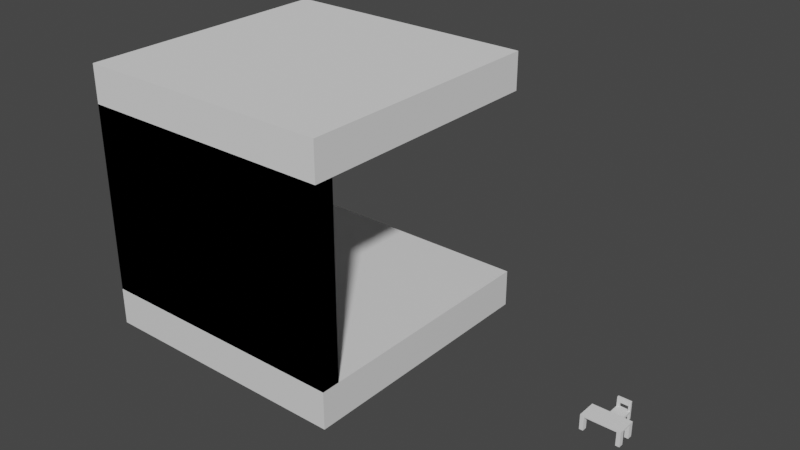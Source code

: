 # Source: room_stuff.blend  (saved by Blender 2.91.10; exported with 4.5.12 LTS)
import bpy
from mathutils import Matrix  # noqa: F401  (used for matrix-valued properties, if any)

bpy.ops.wm.read_factory_settings(use_empty=True)
scene = bpy.context.scene
scene.name = 'Scene'

# ---- collections
col_collection = bpy.data.collections.new('Collection'); scene.collection.children.link(col_collection)

# ---- materials (node trees are filled in below, after node groups)
mat_material = bpy.data.materials.new('Material')
mat_material.alpha_threshold = 0.0
mat_material.use_transparent_shadow = False
mat_material.line_color = (0.0, 0.0, 0.0, 1.0)

# ---- material node trees
mat_material.use_nodes = True; mat_material.node_tree.nodes.clear()
_N = mat_material.node_tree.nodes; _L = mat_material.node_tree.links
n0 = _N.new('ShaderNodeOutputMaterial'); n0.name = 'Material Output'; n0.location = (300, 300)
n1 = _N.new('ShaderNodeBsdfPrincipled'); n1.name = 'Principled BSDF'; n1.location = (10, 300)
n1.distribution = 'GGX'
n1.subsurface_method = 'BURLEY'
n1.inputs[2].default_value = 0.4
n1.inputs[3].default_value = 1.45
n1.inputs[27].default_value = (0.0, 0.0, 0.0, 1.0)
n1.inputs[28].default_value = 1.0
_L.new(n1.outputs[0], n0.inputs[0])
n0.is_active_output = True

# ---- world
world_world = bpy.data.worlds.new('World'); scene.world = world_world
world_world.use_nodes = True; world_world.node_tree.nodes.clear()
_N = world_world.node_tree.nodes; _L = world_world.node_tree.links
n0 = _N.new('ShaderNodeOutputWorld'); n0.name = 'World Output'; n0.location = (300, 300)
n1 = _N.new('ShaderNodeBackground'); n1.name = 'Background'; n1.location = (10, 300)
n1.inputs[0].default_value = (0.05088, 0.05088, 0.05088, 1.0)
_L.new(n1.outputs[0], n0.inputs[0])
n0.is_active_output = True
world_world.color = (0.05088, 0.05088, 0.05088)
world_world.use_sun_shadow = False
world_world.sun_shadow_jitter_overblur = 0.0

# ---- meshes
me_cube = bpy.data.meshes.new('Cube')
me_cube.from_pydata([(1.0, 1.0, 1.0), (1.0, 1.0, -1.0), (1.0, -1.0, 1.0), (1.0, -1.0, -1.0), (-1.0, 1.0, 1.0), (-1.0, 1.0, -1.0), (-1.0, -1.0, 1.0), (-1.0, -1.0, -1.0)], [], [(0, 4, 6, 2), (3, 2, 6, 7), (7, 6, 4, 5), (5, 1, 3, 7), (1, 0, 2, 3), (5, 4, 0, 1)])
_uv = me_cube.uv_layers.new(name='UVMap')
_uv.uv.foreach_set('vector', [0.625, 0.5, 0.875, 0.5, 0.875, 0.75, 0.625, 0.75, 0.375, 0.75, 0.625, 0.75, 0.625, 1.0, 0.375, 1.0, 0.375, 0.0, 0.625, 0.0, 0.625, 0.25, 0.375, 0.25, 0.125, 0.5, 0.375, 0.5, 0.375, 0.75, 0.125, 0.75, 0.375, 0.5, 0.625, 0.5, 0.625, 0.75, 0.375, 0.75, 0.375, 0.25, 0.625, 0.25, 0.625, 0.5, 0.375, 0.5])
me_cube.materials.append(mat_material)
me_cube.use_remesh_preserve_volume = False
me_cube.use_remesh_preserve_attributes = False
me_cube.use_mirror_vertex_groups = False
me_cube.update()
me_cube_001 = bpy.data.meshes.new('Cube.001')
me_cube_001.from_pydata([(-1.0, -1.0, -1.0), (-1.0, -1.0, 1.0), (-1.0, 1.0, -1.0), (-1.0, 1.0, 1.0), (1.0, -1.0, -1.0), (1.0, -1.0, 1.0), (1.0, 1.0, -1.0), (1.0, 1.0, 1.0)], [], [(0, 1, 3, 2), (2, 3, 7, 6), (6, 7, 5, 4), (4, 5, 1, 0), (2, 6, 4, 0), (7, 3, 1, 5)])
_uv = me_cube_001.uv_layers.new(name='UVMap')
_uv.uv.foreach_set('vector', [0.375, 0.0, 0.625, 0.0, 0.625, 0.25, 0.375, 0.25, 0.375, 0.25, 0.625, 0.25, 0.625, 0.5, 0.375, 0.5, 0.375, 0.5, 0.625, 0.5, 0.625, 0.75, 0.375, 0.75, 0.375, 0.75, 0.625, 0.75, 0.625, 1.0, 0.375, 1.0, 0.125, 0.5, 0.375, 0.5, 0.375, 0.75, 0.125, 0.75, 0.625, 0.5, 0.875, 0.5, 0.875, 0.75, 0.625, 0.75])
me_cube_001.use_remesh_fix_poles = True
me_cube_001.use_remesh_preserve_attributes = False
me_cube_001.use_mirror_vertex_groups = False
me_cube_001.update()
me_cube_002 = bpy.data.meshes.new('Cube.002')
me_cube_002.from_pydata([(-1.0, -1.0, -1.0), (-1.0, -1.0, 1.0), (-1.0, 1.0, -1.0), (-1.0, 1.0, 1.0), (1.0, -1.0, -1.0), (1.0, -1.0, 1.0), (1.0, 1.0, -1.0), (1.0, 1.0, 1.0)], [], [(0, 1, 3, 2), (2, 3, 7, 6), (6, 7, 5, 4), (4, 5, 1, 0), (2, 6, 4, 0), (7, 3, 1, 5)])
_uv = me_cube_002.uv_layers.new(name='UVMap')
_uv.uv.foreach_set('vector', [0.375, 0.0, 0.625, 0.0, 0.625, 0.25, 0.375, 0.25, 0.375, 0.25, 0.625, 0.25, 0.625, 0.5, 0.375, 0.5, 0.375, 0.5, 0.625, 0.5, 0.625, 0.75, 0.375, 0.75, 0.375, 0.75, 0.625, 0.75, 0.625, 1.0, 0.375, 1.0, 0.125, 0.5, 0.375, 0.5, 0.375, 0.75, 0.125, 0.75, 0.625, 0.5, 0.875, 0.5, 0.875, 0.75, 0.625, 0.75])
me_cube_002.use_remesh_fix_poles = True
me_cube_002.use_remesh_preserve_attributes = False
me_cube_002.use_mirror_vertex_groups = False
me_cube_002.update()
me_cube_005 = bpy.data.meshes.new('Cube.005')
me_cube_005.from_pydata([(-0.9828, -0.4657, 3.556), (-0.9828, -0.4657, 4.356), (-0.9828, 0.5378, 3.556), (-0.9828, 0.5378, 4.356), (-0.7828, 0.5378, 4.356), (-0.7828, 0.5378, 3.556), (-0.7828, -0.4657, 3.556), (-0.7828, -0.4657, 4.356), (0.8172, 0.5378, 4.356), (0.8172, 0.5378, 3.556), (0.8172, -0.4657, 3.556), (0.8172, -0.4657, 4.356), (1.017, 0.5378, 4.356), (1.017, 0.5378, 3.556), (1.017, -0.4657, 3.556), (1.017, -0.4657, 4.356), (-0.9828, 0.03608, 3.556), (-0.9828, 0.03608, 4.356), (-0.7828, 0.03608, 3.556), (-0.7828, 0.03608, 4.356), (0.8172, 0.03608, 3.556), (0.8172, 0.03608, 4.356), (1.017, 0.03608, 3.556), (1.017, 0.03608, 4.356), (-0.9828, 0.287, 3.556), (-0.7828, 0.287, 3.556), (0.8172, 0.287, 3.556), (1.017, 0.287, 3.556), (-0.9828, 0.287, 4.356), (-0.7828, 0.287, 4.356), (0.8172, 0.287, 4.356), (1.017, 0.287, 4.356), (-0.9828, -0.2148, 4.356), (-0.7828, -0.2148, 4.356), (0.8172, -0.2148, 4.356), (1.017, -0.2148, 4.356), (-0.9828, -0.2148, 3.556), (-0.7828, -0.2148, 3.556), (0.8172, -0.2148, 3.556), (1.017, -0.2148, 3.556), (-0.9828, 0.287, -3.444), (-0.9828, 0.5378, -3.444), (-0.7828, 0.287, -3.444), (-0.7828, 0.5378, -3.444), (-0.9828, -0.4657, -3.444), (-0.7828, -0.4657, -3.444), (0.8172, 0.287, -3.444), (0.8172, 0.5378, -3.444), (1.017, 0.287, -3.444), (1.017, 0.5378, -3.444), (0.8172, -0.4657, -3.444), (1.017, -0.4657, -3.444), (-0.9828, -0.2148, -3.444), (-0.7828, -0.2148, -3.444), (0.8172, -0.2148, -3.444), (1.017, -0.2148, -3.444)], [], [(1, 0, 6, 7), (33, 7, 11, 34), (27, 26, 46, 48), (32, 1, 7, 33), (2, 3, 4, 5), (34, 11, 15, 35), (5, 4, 8, 9), (7, 6, 10, 11), (25, 5, 9, 26), (39, 35, 15, 14), (9, 8, 12, 13), (11, 10, 14, 15), (5, 25, 42, 43), (36, 0, 1, 32), (24, 16, 17, 28), (38, 20, 22, 39), (27, 31, 23, 22), (37, 18, 20, 38), (30, 21, 23, 31), (28, 17, 19, 29), (36, 16, 18, 37), (29, 19, 21, 30), (4, 29, 30, 8), (3, 28, 29, 4), (8, 30, 31, 12), (13, 12, 31, 27), (2, 24, 28, 3), (20, 26, 27, 22), (18, 25, 26, 20), (16, 24, 25, 18), (0, 36, 52, 44), (6, 37, 38, 10), (14, 10, 50, 51), (16, 36, 32, 17), (22, 23, 35, 39), (21, 34, 35, 23), (17, 32, 33, 19), (19, 33, 34, 21), (40, 41, 43, 42), (46, 47, 49, 48), (44, 52, 53, 45), (50, 54, 55, 51), (26, 9, 47, 46), (37, 6, 45, 53), (13, 27, 48, 49), (10, 38, 54, 50), (25, 24, 40, 42), (39, 14, 51, 55), (6, 0, 44, 45), (24, 2, 41, 40), (36, 37, 53, 52), (2, 5, 43, 41), (38, 39, 55, 54), (9, 13, 49, 47)])
_uv = me_cube_005.uv_layers.new(name='UVMap')
_uv.uv.foreach_set('vector', [0.625, 0.75, 0.375, 0.75, 0.375, 0.75, 0.625, 0.75, 0.625, 0.6875, 0.625, 0.75, 0.625, 0.75, 0.625, 0.6875, 0.375, 0.5625, 0.375, 0.5625, 0.375, 0.5625, 0.375, 0.5625, 0.625, 0.6875, 0.625, 0.75, 0.625, 0.75, 0.625, 0.6875, 0.375, 0.5, 0.625, 0.5, 0.625, 0.5, 0.375, 0.5, 0.625, 0.6875, 0.625, 0.75, 0.625, 0.75, 0.625, 0.6875, 0.375, 0.5, 0.625, 0.5, 0.625, 0.5, 0.375, 0.5, 0.625, 0.75, 0.375, 0.75, 0.375, 0.75, 0.625, 0.75, 0.375, 0.5625, 0.375, 0.5, 0.375, 0.5, 0.375, 0.5625, 0.375, 0.6875, 0.625, 0.6875, 0.625, 0.75, 0.375, 0.75, 0.375, 0.5, 0.625, 0.5, 0.625, 0.5, 0.375, 0.5, 0.625, 0.75, 0.375, 0.75, 0.375, 0.75, 0.625, 0.75, 0.375, 0.5, 0.375, 0.5625, 0.375, 0.5625, 0.375, 0.5, 0.375, 0.6875, 0.375, 0.75, 0.625, 0.75, 0.625, 0.6875, 0.375, 0.5625, 0.375, 0.625, 0.625, 0.625, 0.625, 0.5625, 0.375, 0.6875, 0.375, 0.625, 0.375, 0.625, 0.375, 0.6875, 0.375, 0.5625, 0.625, 0.5625, 0.625, 0.625, 0.375, 0.625, 0.375, 0.6875, 0.375, 0.625, 0.375, 0.625, 0.375, 0.6875, 0.625, 0.5625, 0.625, 0.625, 0.625, 0.625, 0.625, 0.5625, 0.625, 0.5625, 0.625, 0.625, 0.625, 0.625, 0.625, 0.5625, 0.375, 0.6875, 0.375, 0.625, 0.375, 0.625, 0.375, 0.6875, 0.625, 0.5625, 0.625, 0.625, 0.625, 0.625, 0.625, 0.5625, 0.625, 0.5, 0.625, 0.5625, 0.625, 0.5625, 0.625, 0.5, 0.625, 0.5, 0.625, 0.5625, 0.625, 0.5625, 0.625, 0.5, 0.625, 0.5, 0.625, 0.5625, 0.625, 0.5625, 0.625, 0.5, 0.375, 0.5, 0.625, 0.5, 0.625, 0.5625, 0.375, 0.5625, 0.375, 0.5, 0.375, 0.5625, 0.625, 0.5625, 0.625, 0.5, 0.375, 0.625, 0.375, 0.5625, 0.375, 0.5625, 0.375, 0.625, 0.375, 0.625, 0.375, 0.5625, 0.375, 0.5625, 0.375, 0.625, 0.375, 0.625, 0.375, 0.5625, 0.375, 0.5625, 0.375, 0.625, 0.375, 0.75, 0.375, 0.6875, 0.375, 0.6875, 0.375, 0.75, 0.375, 0.75, 0.375, 0.6875, 0.375, 0.6875, 0.375, 0.75, 0.375, 0.75, 0.375, 0.75, 0.375, 0.75, 0.375, 0.75, 0.375, 0.625, 0.375, 0.6875, 0.625, 0.6875, 0.625, 0.625, 0.375, 0.625, 0.625, 0.625, 0.625, 0.6875, 0.375, 0.6875, 0.625, 0.625, 0.625, 0.6875, 0.625, 0.6875, 0.625, 0.625, 0.625, 0.625, 0.625, 0.6875, 0.625, 0.6875, 0.625, 0.625, 0.625, 0.625, 0.625, 0.6875, 0.625, 0.6875, 0.625, 0.625, 0.375, 0.5625, 0.375, 0.5, 0.375, 0.5, 0.375, 0.5625, 0.375, 0.5625, 0.375, 0.5, 0.375, 0.5, 0.375, 0.5625, 0.375, 0.75, 0.375, 0.6875, 0.375, 0.6875, 0.375, 0.75, 0.375, 0.75, 0.375, 0.6875, 0.375, 0.6875, 0.375, 0.75, 0.375, 0.5625, 0.375, 0.5, 0.375, 0.5, 0.375, 0.5625, 0.375, 0.6875, 0.375, 0.75, 0.375, 0.75, 0.375, 0.6875, 0.375, 0.5, 0.375, 0.5625, 0.375, 0.5625, 0.375, 0.5, 0.375, 0.75, 0.375, 0.6875, 0.375, 0.6875, 0.375, 0.75, 0.375, 0.5625, 0.375, 0.5625, 0.375, 0.5625, 0.375, 0.5625, 0.375, 0.6875, 0.375, 0.75, 0.375, 0.75, 0.375, 0.6875, 0.375, 0.75, 0.375, 0.75, 0.375, 0.75, 0.375, 0.75, 0.375, 0.5625, 0.375, 0.5, 0.375, 0.5, 0.375, 0.5625, 0.375, 0.6875, 0.375, 0.6875, 0.375, 0.6875, 0.375, 0.6875, 0.375, 0.5, 0.375, 0.5, 0.375, 0.5, 0.375, 0.5, 0.375, 0.6875, 0.375, 0.6875, 0.375, 0.6875, 0.375, 0.6875, 0.375, 0.5, 0.375, 0.5, 0.375, 0.5, 0.375, 0.5])
me_cube_005.use_remesh_fix_poles = True
me_cube_005.use_remesh_preserve_attributes = False
me_cube_005.use_mirror_vertex_groups = False
me_cube_005.update()
me_cube_006 = bpy.data.meshes.new('Cube.006')
me_cube_006.from_pydata([(0.05574, -0.9215, -0.02154), (0.05574, 0.2931, -0.02154), (0.05574, 0.2931, 1.211), (0.3193, -0.9215, -0.02154), (0.3193, 0.2931, -0.02154), (0.3193, 0.2931, 1.211), (0.05574, 0.0785, -0.02154), (0.05574, 0.0785, 1.211), (0.3193, 0.0785, -0.02154), (0.3193, 0.0785, 1.211), (0.05574, -0.9215, 0.2111), (0.05574, 0.2931, 0.2111), (0.3193, 0.2931, 0.2111), (0.3193, -0.9215, 0.2111), (0.3193, 0.0785, 0.2111), (0.05574, 0.0785, 0.2111), (0.05574, -1.101, -0.02154), (0.3193, -1.101, -0.02154), (0.05574, -1.101, 0.2111), (0.3193, -1.101, 0.2111), (1.209, -0.9215, -0.02154), (1.209, 0.2931, -0.02154), (1.209, 0.2931, 1.211), (1.209, 0.0785, -0.02154), (1.209, 0.0785, 1.211), (1.209, 0.2931, 0.2111), (1.209, -0.9215, 0.2111), (1.209, 0.0785, 0.2111), (1.209, -1.101, -0.02154), (1.209, -1.101, 0.2111), (1.409, -0.9215, -0.02154), (1.409, 0.2931, -0.02154), (1.409, 0.2931, 1.211), (1.409, 0.0785, -0.02154), (1.409, 0.0785, 1.211), (1.409, 0.2931, 0.2111), (1.409, -0.9215, 0.2111), (1.409, 0.0785, 0.2111), (1.409, -1.101, -0.02154), (1.409, -1.101, 0.2111), (0.3193, 0.2931, -0.6703), (0.05574, 0.2931, -0.6703), (0.3193, 0.0785, -0.6703), (0.05574, -0.9215, -0.6703), (0.3193, -0.9215, -0.6703), (0.05574, 0.0785, -0.6703), (0.05574, -1.101, -0.6703), (0.3193, -1.101, -0.6703), (1.209, 0.0785, -0.6703), (1.209, 0.2931, -0.6703), (1.409, 0.2931, -0.6703), (1.209, -1.101, -0.6703), (1.209, -0.9215, -0.6703), (1.409, 0.0785, -0.6703), (1.409, -1.101, -0.6703), (1.409, -0.9215, -0.6703), (0.05574, 0.2931, 0.7111), (0.3193, 0.2931, 0.7111), (0.3193, 0.0785, 0.7111), (0.05574, 0.0785, 0.7111), (1.209, 0.2931, 0.7111), (1.209, 0.0785, 0.7111), (1.409, 0.2931, 0.7111), (1.409, 0.0785, 0.7111)], [], [(59, 7, 2, 56), (56, 2, 5, 57), (15, 10, 13, 14), (6, 8, 3, 0), (58, 59, 15, 14), (5, 2, 7, 9), (17, 16, 46, 47), (5, 9, 24, 22), (0, 10, 15, 6), (19, 17, 28, 29), (3, 8, 23, 20), (14, 27, 25, 12), (1, 11, 12, 4), (6, 15, 11, 1), (17, 19, 18, 16), (10, 0, 16, 18), (4, 8, 42, 40), (13, 10, 18, 19), (27, 26, 36, 37), (8, 6, 45, 42), (31, 33, 53, 50), (26, 29, 39, 36), (57, 5, 22, 60), (14, 13, 26, 27), (13, 19, 29, 26), (4, 12, 25, 21), (17, 3, 20, 28), (8, 4, 21, 23), (62, 32, 34, 63), (31, 35, 37, 33), (30, 36, 39, 38), (33, 37, 36, 30), (60, 22, 32, 62), (20, 23, 33, 30), (29, 28, 38, 39), (21, 25, 35, 31), (61, 27, 37, 63), (22, 24, 34, 32), (41, 40, 42, 45), (43, 44, 47, 46), (51, 52, 55, 54), (48, 49, 50, 53), (23, 21, 49, 48), (0, 3, 44, 43), (21, 31, 50, 49), (30, 38, 54, 55), (6, 1, 41, 45), (33, 23, 48, 53), (1, 4, 40, 41), (20, 30, 55, 52), (3, 17, 47, 44), (28, 20, 52, 51), (38, 28, 51, 54), (16, 0, 43, 46), (24, 61, 63, 34), (25, 60, 62, 35), (35, 62, 63, 37), (25, 27, 61, 60), (9, 58, 61, 24), (9, 7, 59, 58), (11, 56, 57, 12), (15, 59, 56, 11), (12, 57, 58, 14), (60, 61, 58, 57)])
_uv = me_cube_006.uv_layers.new(name='UVMap')
_uv.uv.foreach_set('vector', [0.5625, 0.125, 0.625, 0.125, 0.625, 0.25, 0.5625, 0.25, 0.5625, 0.25, 0.625, 0.25, 0.625, 0.5, 0.5625, 0.5, 0.5, 0.125, 0.5, 0.0, 0.5, 0.75, 0.5, 0.625, 0.125, 0.625, 0.375, 0.625, 0.375, 0.75, 0.125, 0.75, 0.5625, 0.625, 0.5625, 0.125, 0.5, 0.125, 0.5, 0.625, 0.625, 0.5, 0.875, 0.5, 0.875, 0.625, 0.625, 0.625, 0.375, 0.75, 0.375, 1.0, 0.375, 1.0, 0.375, 0.75, 0.625, 0.5, 0.625, 0.625, 0.625, 0.625, 0.625, 0.5, 0.375, 0.0, 0.5, 0.0, 0.5, 0.125, 0.375, 0.125, 0.5, 0.75, 0.375, 0.75, 0.375, 0.75, 0.5, 0.75, 0.375, 0.75, 0.375, 0.625, 0.375, 0.625, 0.375, 0.75, 0.5, 0.625, 0.5, 0.625, 0.5, 0.5, 0.5, 0.5, 0.375, 0.25, 0.5, 0.25, 0.5, 0.5, 0.375, 0.5, 0.375, 0.125, 0.5, 0.125, 0.5, 0.25, 0.375, 0.25, 0.375, 0.75, 0.5, 0.75, 0.5, 1.0, 0.375, 1.0, 0.5, 0.0, 0.375, 0.0, 0.375, 0.0, 0.5, 0.0, 0.375, 0.5, 0.375, 0.625, 0.375, 0.625, 0.375, 0.5, 0.5, 0.75, 0.5, 0.0, 0.5, 0.0, 0.5, 0.75, 0.5, 0.625, 0.5, 0.75, 0.5, 0.75, 0.5, 0.625, 0.375, 0.625, 0.125, 0.625, 0.125, 0.625, 0.375, 0.625, 0.375, 0.5, 0.375, 0.625, 0.375, 0.625, 0.375, 0.5, 0.5, 0.75, 0.5, 0.75, 0.5, 0.75, 0.5, 0.75, 0.5625, 0.5, 0.625, 0.5, 0.625, 0.5, 0.5625, 0.5, 0.5, 0.625, 0.5, 0.75, 0.5, 0.75, 0.5, 0.625, 0.5, 0.75, 0.5, 0.75, 0.5, 0.75, 0.5, 0.75, 0.375, 0.5, 0.5, 0.5, 0.5, 0.5, 0.375, 0.5, 0.375, 0.75, 0.375, 0.75, 0.375, 0.75, 0.375, 0.75, 0.375, 0.625, 0.375, 0.5, 0.375, 0.5, 0.375, 0.625, 0.5625, 0.5, 0.625, 0.5, 0.625, 0.625, 0.5625, 0.625, 0.375, 0.5, 0.5, 0.5, 0.5, 0.625, 0.375, 0.625, 0.375, 0.75, 0.5, 0.75, 0.5, 0.75, 0.375, 0.75, 0.375, 0.625, 0.5, 0.625, 0.5, 0.75, 0.375, 0.75, 0.5625, 0.5, 0.625, 0.5, 0.625, 0.5, 0.5625, 0.5, 0.375, 0.75, 0.375, 0.625, 0.375, 0.625, 0.375, 0.75, 0.5, 0.75, 0.375, 0.75, 0.375, 0.75, 0.5, 0.75, 0.375, 0.5, 0.5, 0.5, 0.5, 0.5, 0.375, 0.5, 0.5625, 0.625, 0.5, 0.625, 0.5, 0.625, 0.5625, 0.625, 0.625, 0.5, 0.625, 0.625, 0.625, 0.625, 0.625, 0.5, 0.125, 0.5, 0.375, 0.5, 0.375, 0.625, 0.125, 0.625, 0.125, 0.75, 0.375, 0.75, 0.375, 0.75, 0.125, 0.75, 0.375, 0.75, 0.375, 0.75, 0.375, 0.75, 0.375, 0.75, 0.375, 0.625, 0.375, 0.5, 0.375, 0.5, 0.375, 0.625, 0.375, 0.625, 0.375, 0.5, 0.375, 0.5, 0.375, 0.625, 0.125, 0.75, 0.375, 0.75, 0.375, 0.75, 0.125, 0.75, 0.375, 0.5, 0.375, 0.5, 0.375, 0.5, 0.375, 0.5, 0.375, 0.75, 0.375, 0.75, 0.375, 0.75, 0.375, 0.75, 0.375, 0.125, 0.375, 0.25, 0.375, 0.25, 0.375, 0.125, 0.375, 0.625, 0.375, 0.625, 0.375, 0.625, 0.375, 0.625, 0.375, 0.25, 0.375, 0.5, 0.375, 0.5, 0.375, 0.25, 0.375, 0.75, 0.375, 0.75, 0.375, 0.75, 0.375, 0.75, 0.375, 0.75, 0.375, 0.75, 0.375, 0.75, 0.375, 0.75, 0.375, 0.75, 0.375, 0.75, 0.375, 0.75, 0.375, 0.75, 0.375, 0.75, 0.375, 0.75, 0.375, 0.75, 0.375, 0.75, 0.375, 0.0, 0.375, 0.0, 0.375, 0.0, 0.375, 0.0, 0.625, 0.625, 0.5625, 0.625, 0.5625, 0.625, 0.625, 0.625, 0.5, 0.5, 0.5625, 0.5, 0.5625, 0.5, 0.5, 0.5, 0.5, 0.5, 0.5625, 0.5, 0.5625, 0.625, 0.5, 0.625, 0.5, 0.5, 0.5, 0.625, 0.5625, 0.625, 0.5625, 0.5, 0.625, 0.625, 0.5625, 0.625, 0.5625, 0.625, 0.625, 0.625, 0.625, 0.625, 0.625, 0.125, 0.5625, 0.125, 0.5625, 0.625, 0.5, 0.25, 0.5625, 0.25, 0.5625, 0.5, 0.5, 0.5, 0.5, 0.125, 0.5625, 0.125, 0.5625, 0.25, 0.5, 0.25, 0.5, 0.5, 0.5625, 0.5, 0.5625, 0.625, 0.5, 0.625, 0.5625, 0.5, 0.5625, 0.625, 0.5625, 0.625, 0.5625, 0.5])
me_cube_006.use_remesh_fix_poles = True
me_cube_006.use_remesh_preserve_attributes = False
me_cube_006.use_mirror_vertex_groups = False
me_cube_006.update()

# ---- objects
ob_floor = bpy.data.objects.new('floor', me_cube)
ob_wall = bpy.data.objects.new('wall', me_cube_001)
ob_roof = bpy.data.objects.new('roof', me_cube_002)
ob_asztal = bpy.data.objects.new('asztal', me_cube_005)
ob_szek = bpy.data.objects.new('szek', me_cube_006)

# ---- transforms, parenting, visibility, modifiers, constraints
ob_floor.location = (0.0, 0.0, 0.0)
ob_floor.scale = (7.0, 7.0, 1.0)
ob_floor.lock_rotations_4d = False
ob_floor.empty_display_type = 'ARROWS'
ob_floor.lineart.crease_threshold = 0.0
ob_wall.location = (0.0, -6.5, 6.0)
ob_wall.scale = (7.0, -0.5, 5.0)
ob_wall.lineart.crease_threshold = 0.0
_m = ob_wall.modifiers.new('Mirror', 'MIRROR')
_m.use_axis = (False, False, True)
ob_roof.location = (0.0, 0.0, 12.0)
ob_roof.scale = (7.0, 7.0, 1.0)
ob_roof.lineart.crease_threshold = 0.0
ob_asztal.location = (17.06, 0.0, 0.0)
ob_asztal.scale = (1.0, 1.0, 0.1)
ob_asztal.lineart.crease_threshold = 0.0
ob_szek.location = (16.74, 1.446, 0.0)
ob_szek.scale = (0.5, 0.5, 0.5)
ob_szek.lineart.crease_threshold = 0.0

# ---- collection membership
col_collection.objects.link(ob_floor)
col_collection.objects.link(ob_wall)
col_collection.objects.link(ob_roof)
col_collection.objects.link(ob_asztal)
col_collection.objects.link(ob_szek)

# ---- scene / render settings (as saved in the file)
scene.frame_start = 1; scene.frame_end = 250; scene.frame_set(2)
scene.render.engine = 'BLENDER_EEVEE_NEXT'
scene.cycles.use_denoising = False
scene.cycles.samples = 128
scene.cycles.sampling_pattern = 'TABULATED_SOBOL'
scene.cycles.use_adaptive_sampling = False
scene.cycles.use_light_tree = False
scene.view_settings.view_transform = 'Filmic'
bpy.context.view_layer.update()

# ---- added for rendering (the .blend has no active camera and no usable light): camera, sun
cam_auto = bpy.data.cameras.new('AutoCamera')
cam_auto.lens = 50.0
cam_auto.sensor_width = 36.0
cam_auto.clip_end = 1000.0
ob_auto_camera = bpy.data.objects.new('AutoCamera', cam_auto)
scene.collection.objects.link(ob_auto_camera)
ob_auto_camera.location = (35.0996, -35.4736, 29.6491)
ob_auto_camera.rotation_euler = (1.09748, -7.21219e-08, 0.694738)
scene.camera = ob_auto_camera
light_auto_sun = bpy.data.lights.new('AutoSun', 'SUN')
light_auto_sun.energy = 3.0
light_auto_sun.angle = 0.0523599
ob_auto_sun = bpy.data.objects.new('AutoSun', light_auto_sun)
scene.collection.objects.link(ob_auto_sun)
ob_auto_sun.rotation_euler = (0.872665, 0.174533, 0.523599)
bpy.context.view_layer.update()
